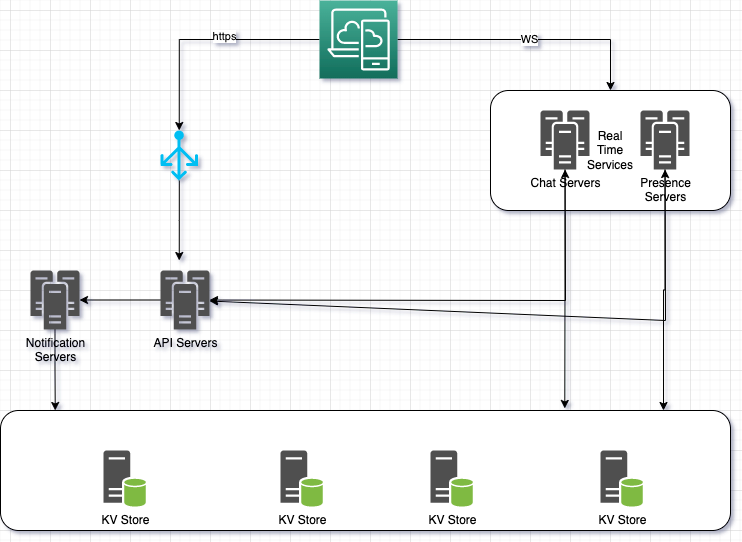

The diagram above was exported from draw.io. Its source (the exported page's mxGraphModel, read from the mxfile embedded in the PNG):
<mxGraphModel dx="946" dy="555" grid="1" gridSize="10" guides="1" tooltips="1" connect="1" arrows="1" fold="1" page="1" pageScale="1" pageWidth="1169" pageHeight="827" math="0" shadow="0">
  <root>
    <mxCell id="0" />
    <mxCell id="1" parent="0" />
    <mxCell id="2" value="Real&lt;br&gt;Time&lt;br&gt;Services" style="rounded=1;whiteSpace=wrap;html=1;" vertex="1" parent="1">
      <mxGeometry x="680" y="160" width="240" height="120" as="geometry" />
    </mxCell>
    <mxCell id="3" value="" style="rounded=1;whiteSpace=wrap;html=1;" vertex="1" parent="1">
      <mxGeometry x="190" y="480" width="730" height="120" as="geometry" />
    </mxCell>
    <mxCell id="4" style="edgeStyle=orthogonalEdgeStyle;rounded=0;orthogonalLoop=1;jettySize=auto;html=1;entryX=0.5;entryY=0;entryDx=0;entryDy=0;entryPerimeter=0;" edge="1" source="7" target="9" parent="1">
      <mxGeometry relative="1" as="geometry" />
    </mxCell>
    <mxCell id="5" value="https" style="edgeLabel;html=1;align=center;verticalAlign=middle;resizable=0;points=[];" vertex="1" connectable="0" parent="4">
      <mxGeometry x="-0.1696" y="-4" relative="1" as="geometry">
        <mxPoint as="offset" />
      </mxGeometry>
    </mxCell>
    <mxCell id="6" value="WS" style="edgeStyle=orthogonalEdgeStyle;rounded=0;orthogonalLoop=1;jettySize=auto;html=1;entryX=0.5;entryY=0;entryDx=0;entryDy=0;" edge="1" source="7" target="2" parent="1">
      <mxGeometry relative="1" as="geometry" />
    </mxCell>
    <mxCell id="7" value="" style="sketch=0;points=[[0,0,0],[0.25,0,0],[0.5,0,0],[0.75,0,0],[1,0,0],[0,1,0],[0.25,1,0],[0.5,1,0],[0.75,1,0],[1,1,0],[0,0.25,0],[0,0.5,0],[0,0.75,0],[1,0.25,0],[1,0.5,0],[1,0.75,0]];outlineConnect=0;fontColor=#232F3E;gradientColor=#4AB29A;gradientDirection=north;fillColor=#116D5B;strokeColor=#ffffff;dashed=0;verticalLabelPosition=bottom;verticalAlign=top;align=center;html=1;fontSize=12;fontStyle=0;aspect=fixed;shape=mxgraph.aws4.resourceIcon;resIcon=mxgraph.aws4.desktop_and_app_streaming;" vertex="1" parent="1">
      <mxGeometry x="509" y="70" width="78" height="78" as="geometry" />
    </mxCell>
    <mxCell id="8" style="edgeStyle=orthogonalEdgeStyle;rounded=0;orthogonalLoop=1;jettySize=auto;html=1;" edge="1" source="9" parent="1">
      <mxGeometry relative="1" as="geometry">
        <mxPoint x="368.75" y="330" as="targetPoint" />
      </mxGeometry>
    </mxCell>
    <mxCell id="9" value="" style="verticalLabelPosition=bottom;html=1;verticalAlign=top;align=center;strokeColor=none;fillColor=#00BEF2;shape=mxgraph.azure.load_balancer_generic;pointerEvents=1;" vertex="1" parent="1">
      <mxGeometry x="350" y="200" width="37.5" height="50" as="geometry" />
    </mxCell>
    <mxCell id="10" style="edgeStyle=orthogonalEdgeStyle;rounded=0;orthogonalLoop=1;jettySize=auto;html=1;" edge="1" source="11" target="13" parent="1">
      <mxGeometry relative="1" as="geometry" />
    </mxCell>
    <mxCell id="11" value="API Servers" style="sketch=0;pointerEvents=1;shadow=0;dashed=0;html=1;strokeColor=none;fillColor=#505050;labelPosition=center;verticalLabelPosition=bottom;verticalAlign=top;outlineConnect=0;align=center;shape=mxgraph.office.servers.cluster_server;" vertex="1" parent="1">
      <mxGeometry x="350" y="340" width="49" height="59" as="geometry" />
    </mxCell>
    <mxCell id="12" style="edgeStyle=orthogonalEdgeStyle;rounded=0;orthogonalLoop=1;jettySize=auto;html=1;entryX=0.075;entryY=0;entryDx=0;entryDy=0;entryPerimeter=0;" edge="1" source="13" target="3" parent="1">
      <mxGeometry relative="1" as="geometry" />
    </mxCell>
    <mxCell id="13" value="Notification&lt;br&gt;Servers" style="sketch=0;pointerEvents=1;shadow=0;dashed=0;html=1;strokeColor=none;fillColor=#505050;labelPosition=center;verticalLabelPosition=bottom;verticalAlign=top;outlineConnect=0;align=center;shape=mxgraph.office.servers.cluster_server;" vertex="1" parent="1">
      <mxGeometry x="220" y="340" width="49" height="59" as="geometry" />
    </mxCell>
    <mxCell id="14" style="edgeStyle=orthogonalEdgeStyle;rounded=0;orthogonalLoop=1;jettySize=auto;html=1;entryX=0.773;entryY=-0.017;entryDx=0;entryDy=0;entryPerimeter=0;" edge="1" source="15" target="3" parent="1">
      <mxGeometry relative="1" as="geometry">
        <mxPoint x="754.5" y="440" as="targetPoint" />
      </mxGeometry>
    </mxCell>
    <mxCell id="15" value="Chat Servers" style="sketch=0;pointerEvents=1;shadow=0;dashed=0;html=1;strokeColor=none;fillColor=#505050;labelPosition=center;verticalLabelPosition=bottom;verticalAlign=top;outlineConnect=0;align=center;shape=mxgraph.office.servers.cluster_server;" vertex="1" parent="1">
      <mxGeometry x="730" y="180" width="49" height="59" as="geometry" />
    </mxCell>
    <mxCell id="16" style="edgeStyle=orthogonalEdgeStyle;rounded=0;orthogonalLoop=1;jettySize=auto;html=1;" edge="1" source="17" parent="1">
      <mxGeometry relative="1" as="geometry">
        <mxPoint x="853" y="480" as="targetPoint" />
      </mxGeometry>
    </mxCell>
    <mxCell id="17" value="Presence&lt;br&gt;Servers" style="sketch=0;pointerEvents=1;shadow=0;dashed=0;html=1;strokeColor=none;fillColor=#505050;labelPosition=center;verticalLabelPosition=bottom;verticalAlign=top;outlineConnect=0;align=center;shape=mxgraph.office.servers.cluster_server;" vertex="1" parent="1">
      <mxGeometry x="830" y="180" width="49" height="59" as="geometry" />
    </mxCell>
    <mxCell id="18" value="KV Store" style="sketch=0;pointerEvents=1;shadow=0;dashed=0;html=1;strokeColor=none;fillColor=#505050;labelPosition=center;verticalLabelPosition=bottom;verticalAlign=top;outlineConnect=0;align=center;shape=mxgraph.office.servers.database_server_green;" vertex="1" parent="1">
      <mxGeometry x="293" y="520" width="43" height="56" as="geometry" />
    </mxCell>
    <mxCell id="19" value="KV Store" style="sketch=0;pointerEvents=1;shadow=0;dashed=0;html=1;strokeColor=none;fillColor=#505050;labelPosition=center;verticalLabelPosition=bottom;verticalAlign=top;outlineConnect=0;align=center;shape=mxgraph.office.servers.database_server_green;" vertex="1" parent="1">
      <mxGeometry x="470" y="520" width="43" height="56" as="geometry" />
    </mxCell>
    <mxCell id="20" value="KV Store" style="sketch=0;pointerEvents=1;shadow=0;dashed=0;html=1;strokeColor=none;fillColor=#505050;labelPosition=center;verticalLabelPosition=bottom;verticalAlign=top;outlineConnect=0;align=center;shape=mxgraph.office.servers.database_server_green;" vertex="1" parent="1">
      <mxGeometry x="620" y="520" width="43" height="56" as="geometry" />
    </mxCell>
    <mxCell id="21" value="KV Store" style="sketch=0;pointerEvents=1;shadow=0;dashed=0;html=1;strokeColor=none;fillColor=#505050;labelPosition=center;verticalLabelPosition=bottom;verticalAlign=top;outlineConnect=0;align=center;shape=mxgraph.office.servers.database_server_green;" vertex="1" parent="1">
      <mxGeometry x="790" y="520" width="43" height="56" as="geometry" />
    </mxCell>
    <mxCell id="22" value="" style="endArrow=classic;startArrow=classic;html=1;rounded=0;" edge="1" source="11" target="15" parent="1">
      <mxGeometry width="50" height="50" relative="1" as="geometry">
        <mxPoint x="590" y="380" as="sourcePoint" />
        <mxPoint x="640" y="330" as="targetPoint" />
        <Array as="points">
          <mxPoint x="755" y="370" />
        </Array>
      </mxGeometry>
    </mxCell>
    <mxCell id="23" value="" style="endArrow=classic;startArrow=classic;html=1;rounded=0;" edge="1" source="11" target="17" parent="1">
      <mxGeometry width="50" height="50" relative="1" as="geometry">
        <mxPoint x="400" y="370" as="sourcePoint" />
        <mxPoint x="890" y="250" as="targetPoint" />
        <Array as="points">
          <mxPoint x="855" y="390" />
        </Array>
      </mxGeometry>
    </mxCell>
  </root>
</mxGraphModel>